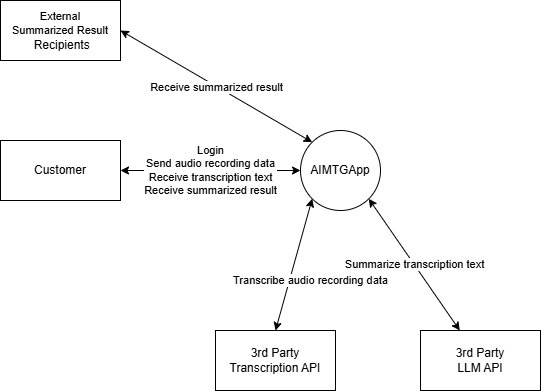

The diagram above was exported from draw.io. Its source (the exported page's mxGraphModel, read from the mxfile embedded in the PNG):
<mxGraphModel dx="769" dy="488" grid="1" gridSize="10" guides="1" tooltips="1" connect="1" arrows="1" fold="1" page="1" pageScale="1" pageWidth="850" pageHeight="1100" math="0" shadow="0">
  <root>
    <mxCell id="0" />
    <mxCell id="1" parent="0" />
    <mxCell id="FQAlF-kHC54rvOggc8zW-1" parent="1" style="ellipse;whiteSpace=wrap;html=1;aspect=fixed;" value="AIMTGApp" vertex="1">
      <mxGeometry height="80" width="80" x="390" y="430" as="geometry" />
    </mxCell>
    <mxCell id="FQAlF-kHC54rvOggc8zW-2" parent="1" style="rounded=0;whiteSpace=wrap;html=1;" value="Customer" vertex="1">
      <mxGeometry height="60" width="120" x="90" y="440" as="geometry" />
    </mxCell>
    <mxCell id="FQAlF-kHC54rvOggc8zW-3" parent="1" style="rounded=0;whiteSpace=wrap;html=1;" value="3rd Party&lt;br&gt;LLM API" vertex="1">
      <mxGeometry height="60" width="120" x="510" y="630" as="geometry" />
    </mxCell>
    <mxCell id="FQAlF-kHC54rvOggc8zW-4" parent="1" style="rounded=0;whiteSpace=wrap;html=1;" value="3rd Party&lt;br&gt;Transcription API" vertex="1">
      <mxGeometry height="60" width="120" x="305" y="630" as="geometry" />
    </mxCell>
    <mxCell id="FQAlF-kHC54rvOggc8zW-5" edge="1" parent="1" source="FQAlF-kHC54rvOggc8zW-4" style="endArrow=classic;startArrow=classic;html=1;rounded=0;entryX=0;entryY=1;entryDx=0;entryDy=0;exitX=0.5;exitY=0;exitDx=0;exitDy=0;" target="FQAlF-kHC54rvOggc8zW-1" value="Transcribe audio recording data">
      <mxGeometry height="50" relative="1" width="50" x="-0.1517" y="-20" as="geometry">
        <mxPoint as="offset" />
        <mxPoint x="360" y="550" as="sourcePoint" />
        <mxPoint x="400" y="520" as="targetPoint" />
      </mxGeometry>
    </mxCell>
    <mxCell id="FQAlF-kHC54rvOggc8zW-6" edge="1" parent="1" source="FQAlF-kHC54rvOggc8zW-3" style="endArrow=classic;startArrow=classic;html=1;rounded=0;entryX=1;entryY=1;entryDx=0;entryDy=0;" target="FQAlF-kHC54rvOggc8zW-1" value="Summarize transcription text">
      <mxGeometry height="50" relative="1" width="50" x="-0.0006" as="geometry">
        <mxPoint as="offset" />
        <mxPoint x="450" y="762" as="sourcePoint" />
        <mxPoint x="487" y="630" as="targetPoint" />
      </mxGeometry>
    </mxCell>
    <mxCell id="FQAlF-kHC54rvOggc8zW-7" edge="1" parent="1" source="FQAlF-kHC54rvOggc8zW-2" style="endArrow=classic;startArrow=classic;html=1;rounded=0;exitX=1;exitY=0.5;exitDx=0;exitDy=0;entryX=0;entryY=0.5;entryDx=0;entryDy=0;" target="FQAlF-kHC54rvOggc8zW-1" value="Login&lt;div&gt;Send audio recording data&lt;/div&gt;&lt;div&gt;Receive transcription text&lt;br&gt;Receive summarized result&lt;/div&gt;">
      <mxGeometry height="50" relative="1" width="50" as="geometry">
        <mxPoint as="offset" />
        <mxPoint x="400" y="500" as="sourcePoint" />
        <mxPoint x="450" y="450" as="targetPoint" />
      </mxGeometry>
    </mxCell>
    <mxCell id="FQAlF-kHC54rvOggc8zW-8" parent="1" style="rounded=0;whiteSpace=wrap;html=1;" value="&lt;span style=&quot;font-size: 11px; text-wrap-mode: nowrap; background-color: rgb(255, 255, 255);&quot;&gt;External&lt;br&gt;Summarized Result&lt;br&gt;&lt;/span&gt;&amp;nbsp;Recipients" vertex="1">
      <mxGeometry height="60" width="120" x="90" y="300" as="geometry" />
    </mxCell>
    <mxCell id="FQAlF-kHC54rvOggc8zW-9" edge="1" parent="1" source="FQAlF-kHC54rvOggc8zW-8" style="endArrow=classic;startArrow=classic;html=1;rounded=0;entryX=0;entryY=0;entryDx=0;entryDy=0;exitX=1;exitY=0.5;exitDx=0;exitDy=0;" target="FQAlF-kHC54rvOggc8zW-1" value="">
      <mxGeometry height="50" relative="1" width="50" as="geometry">
        <mxPoint x="280" y="410" as="sourcePoint" />
        <mxPoint x="330" y="360" as="targetPoint" />
      </mxGeometry>
    </mxCell>
    <mxCell id="FQAlF-kHC54rvOggc8zW-10" connectable="0" parent="FQAlF-kHC54rvOggc8zW-9" style="edgeLabel;html=1;align=center;verticalAlign=middle;resizable=0;points=[];" value="Receive summarized result" vertex="1">
      <mxGeometry relative="1" x="-0.0015" y="-1" as="geometry">
        <mxPoint as="offset" />
      </mxGeometry>
    </mxCell>
  </root>
</mxGraphModel>